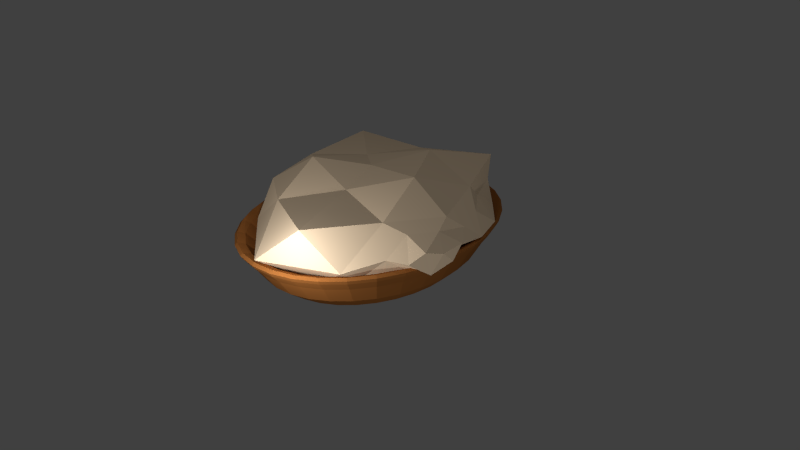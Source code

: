 # Source: AnimalFat.blend  (saved by Blender 2.76.0; exported with 4.5.12 LTS)
import bpy
from mathutils import Matrix  # noqa: F401  (used for matrix-valued properties, if any)

bpy.ops.wm.read_factory_settings(use_empty=True)
scene = bpy.context.scene
scene.name = 'Scene'

# ---- collections
col_collection_1 = bpy.data.collections.new('Collection 1'); scene.collection.children.link(col_collection_1)

# ---- materials (node trees are filled in below, after node groups)
mat_bowl2 = bpy.data.materials.new('Bowl2')
mat_bowl2.alpha_threshold = 0.0
mat_bowl2.use_transparent_shadow = False
mat_bowl2.diffuse_color = (0.3032, 0.111, 0.02744, 1.0)
mat_bowl2.roughness = 0.5
mat_bowl2.specular_intensity = 0.0
mat_fat_001 = bpy.data.materials.new('Fat.001')
mat_fat_001.alpha_threshold = 0.0
mat_fat_001.use_transparent_shadow = False
mat_fat_001.diffuse_color = (0.8, 0.6903, 0.5633, 1.0)
mat_fat_001.roughness = 0.5
mat_fat_001.specular_intensity = 0.0
mat_fat = bpy.data.materials.new('Fat')
mat_fat.alpha_threshold = 0.0
mat_fat.use_transparent_shadow = False
mat_fat.diffuse_color = (0.8, 0.6223, 0.4318, 1.0)
mat_fat.roughness = 0.5
mat_fat.specular_intensity = 0.0

# ---- material node trees

# ---- world
world_world = bpy.data.worlds.new('World'); scene.world = world_world
world_world.color = (0.05088, 0.05088, 0.05088)
world_world.use_sun_shadow = False
world_world.sun_shadow_jitter_overblur = 0.0
world_world.cycles.sampling_method = 'MANUAL'
world_world.cycles.sample_map_resolution = 256

# ---- cameras
cam_camera = bpy.data.cameras.new('Camera')
cam_camera.clip_end = 100.0
cam_camera.lens = 35.0
cam_camera.sensor_width = 32.0
cam_camera.sensor_height = 18.0
cam_camera.ortho_scale = 7.314
cam_camera.dof.focus_distance = 0.0
cam_camera.dof.aperture_fstop = 128.0

# ---- lights
light_lamp_003 = bpy.data.lights.new('Lamp.003', 'POINT')
light_lamp_003.transmission_factor = 0.0
light_lamp_003.cutoff_distance = 30.0
light_lamp_003.energy = 100.0
light_lamp_003.shadow_buffer_clip_start = 1.001
light_lamp_003.shadow_soft_size = 0.1
light_lamp_003.shadow_maximum_resolution = 0.006
light_lamp_003.use_absolute_resolution = True
light_lamp_003.cycles.use_multiple_importance_sampling = False
light_lamp_002 = bpy.data.lights.new('Lamp.002', 'POINT')
light_lamp_002.transmission_factor = 0.0
light_lamp_002.cutoff_distance = 30.0
light_lamp_002.energy = 100.0
light_lamp_002.shadow_buffer_clip_start = 1.001
light_lamp_002.shadow_soft_size = 0.1
light_lamp_002.shadow_maximum_resolution = 0.006
light_lamp_002.use_absolute_resolution = True
light_lamp_002.cycles.use_multiple_importance_sampling = False
light_lamp_001 = bpy.data.lights.new('Lamp.001', 'POINT')
light_lamp_001.transmission_factor = 0.0
light_lamp_001.cutoff_distance = 30.0
light_lamp_001.energy = 100.0
light_lamp_001.shadow_buffer_clip_start = 1.001
light_lamp_001.shadow_soft_size = 0.1
light_lamp_001.shadow_maximum_resolution = 0.006
light_lamp_001.use_absolute_resolution = True
light_lamp_001.cycles.use_multiple_importance_sampling = False
light_lamp = bpy.data.lights.new('Lamp', 'POINT')
light_lamp.transmission_factor = 0.0
light_lamp.cutoff_distance = 30.0
light_lamp.energy = 100.0
light_lamp.shadow_buffer_clip_start = 1.001
light_lamp.shadow_soft_size = 0.1
light_lamp.shadow_maximum_resolution = 0.006
light_lamp.use_absolute_resolution = True
light_lamp.cycles.use_multiple_importance_sampling = False

# ---- meshes
me_sphere = bpy.data.meshes.new('Sphere')
me_sphere.from_pydata([(-0.1548, 0.0, 0.3946), (-0.3037, 0.0, 0.3377), (-0.441, 0.0, 0.2532), (-0.5612, 0.0, 0.7561), (-0.6599, 0.0, 1.677), (-0.7333, 0.0, 2.452), (-0.7784, 0.0, 2.631), (-0.7937, 0.0, 2.491), (-0.7784, 0.0, 2.24), (-0.7333, 0.0, 1.687), (-0.6599, 0.0, 0.5655), (-0.5612, 0.0, -0.2445), (-0.441, 0.0, -0.749), (-0.3037, 0.0, -0.9239), (-0.1548, 0.0, -0.9808), (-0.1519, 0.03806, 0.3946), (-0.2979, 0.07466, 0.3377), (-0.4325, 0.1084, 0.2522), (-0.5504, 0.1379, 0.7561), (-0.6473, 0.1622, 1.677), (-0.7192, 0.1802, 2.452), (-0.7635, 0.1913, 2.631), (-0.7784, 0.1951, 2.491), (-0.7635, 0.1913, 2.24), (-0.7192, 0.1802, 1.687), (-0.6473, 0.1622, 0.5655), (-0.5504, 0.1379, -0.2445), (-0.4325, 0.1084, -0.7526), (-0.2979, 0.07466, -0.9239), (-0.1519, 0.03806, -0.9808), (-0.1431, 0.07466, 0.3946), (-0.2806, 0.1464, 0.3377), (-0.4074, 0.2126, 0.2497), (-0.5185, 0.2706, 0.7561), (-0.6097, 0.3182, 1.677), (-0.6775, 0.3536, 2.452), (-0.7192, 0.3753, 2.631), (-0.7333, 0.3827, 2.491), (-0.7192, 0.3753, 2.24), (-0.6775, 0.3536, 1.687), (-0.6097, 0.3182, 0.5655), (-0.5185, 0.2706, -0.2445), (-0.4074, 0.2126, -0.7625), (-0.2806, 0.1464, -0.9239), (-0.1431, 0.07466, -0.9808), (-0.1287, 0.1084, 0.3946), (-0.2525, 0.2126, 0.3377), (-0.3666, 0.3087, 0.247), (-0.4666, 0.3928, 0.7561), (-0.5487, 0.4619, 1.677), (-0.6097, 0.5133, 2.452), (-0.6473, 0.5449, 2.631), (-0.6599, 0.5556, 2.491), (-0.6473, 0.5449, 2.24), (-0.6097, 0.5133, 1.687), (-0.5487, 0.4619, 0.5655), (-0.4666, 0.3928, -0.2445), (-0.3666, 0.3087, -0.7759), (-0.2525, 0.2126, -0.9239), (-0.1287, 0.1084, -0.9808), (-0.1095, 0.1379, 0.3946), (-0.2148, 0.2706, 0.3377), (-0.3118, 0.3928, 0.2454), (-0.3968, 0.5, 0.7561), (-0.4666, 0.5879, 1.677), (-0.5185, 0.6533, 2.452), (-0.5504, 0.6935, 2.631), (-0.5612, 0.7071, 2.491), (-0.5504, 0.6935, 2.24), (-0.5185, 0.6533, 1.687), (-0.4666, 0.5879, 0.5655), (-0.3968, 0.5, -0.2445), (-0.3118, 0.3928, -0.7898), (-0.2148, 0.2706, -0.9239), (-0.1095, 0.1379, -0.9808), (-0.08603, 0.1622, 0.3946), (-0.1687, 0.3182, 0.3377), (-0.245, 0.4619, 0.2453), (-0.3118, 0.5879, 0.7561), (-0.3666, 0.6913, 1.677), (-0.4074, 0.7682, 2.452), (-0.4325, 0.8155, 2.631), (-0.441, 0.8315, 2.491), (-0.4325, 0.8155, 2.24), (-0.4074, 0.7682, 1.687), (-0.3666, 0.6913, 0.5655), (-0.3118, 0.5879, -0.2445), (-0.245, 0.4619, -0.8014), (-0.1687, 0.3182, -0.9239), (-0.08603, 0.1622, -0.9808), (-0.05926, 0.1802, 0.3946), (-0.1162, 0.3536, 0.3377), (-0.1687, 0.5133, 0.2453), (-0.2148, 0.6533, 0.7561), (-0.2525, 0.7682, 1.677), (-0.2806, 0.8536, 2.452), (-0.2979, 0.9061, 2.631), (-0.3037, 0.9239, 2.491), (-0.2979, 0.9061, 2.24), (-0.2806, 0.8536, 1.687), (-0.2525, 0.7682, 0.5655), (-0.2148, 0.6533, -0.2445), (-0.1687, 0.5133, -0.8098), (-0.1162, 0.3536, -0.9239), (-0.05926, 0.1802, -0.9808), (-0.03021, 0.1913, 0.3946), (-0.05926, 0.3753, 0.3377), (-0.08603, 0.5449, 0.2453), (-0.1095, 0.6935, 0.7561), (-0.1287, 0.8155, 1.677), (-0.1431, 0.9061, 2.452), (-0.1519, 0.9619, 2.631), (-0.1548, 0.9808, 2.491), (-0.1519, 0.9619, 2.24), (-0.1431, 0.9061, 1.687), (-0.1287, 0.8155, 0.5655), (-0.1095, 0.6935, -0.2445), (-0.08603, 0.5449, -0.8145), (-0.05926, 0.3753, -0.9239), (-0.03021, 0.1913, -0.9808), (3.038e-07, 0.1951, 0.3946), (2.979e-07, 0.3827, 0.3377), (2.92e-07, 0.5556, 0.2453), (2.979e-07, 0.7071, 0.7561), (3.097e-07, 0.8315, 1.677), (2.624e-07, 0.9239, 2.452), (3.57e-07, 0.9808, 2.631), (3.452e-07, 1.0, 2.491), (3.57e-07, 0.9808, 2.24), (2.269e-07, 0.9239, 1.687), (3.097e-07, 0.8315, 0.5655), (2.979e-07, 0.7071, -0.2445), (3.157e-07, 0.5556, -0.8161), (2.861e-07, 0.3827, -0.9239), (2.89e-07, 0.1951, -0.9808), (0.03021, 0.1913, 0.3946), (0.05926, 0.3753, 0.3377), (0.08603, 0.5449, 0.2453), (0.1095, 0.6935, 0.7561), (0.1287, 0.8155, 1.677), (0.1431, 0.9061, 2.452), (0.1519, 0.9619, 2.631), (0.1548, 0.9808, 2.491), (0.1519, 0.9619, 2.24), (0.1431, 0.9061, 1.687), (0.1287, 0.8155, 0.5655), (0.1095, 0.6935, -0.2445), (0.08603, 0.5449, -0.8145), (0.05926, 0.3753, -0.9239), (0.03021, 0.1913, -0.9808), (0.05926, 0.1802, 0.3946), (0.1162, 0.3536, 0.3377), (0.1687, 0.5133, 0.2453), (0.2148, 0.6533, 0.7561), (0.2525, 0.7682, 1.677), (0.2806, 0.8536, 2.452), (0.2979, 0.9061, 2.631), (0.3037, 0.9239, 2.491), (0.2979, 0.9061, 2.24), (0.2806, 0.8536, 1.687), (0.2525, 0.7682, 0.5655), (0.2148, 0.6533, -0.2445), (0.1687, 0.5133, -0.8098), (0.1162, 0.3536, -0.9239), (0.05926, 0.1802, -0.9808), (0.08603, 0.1622, 0.3946), (0.1687, 0.3182, 0.3377), (0.245, 0.4619, 0.2453), (0.3118, 0.5879, 0.7561), (0.3666, 0.6913, 1.677), (0.4074, 0.7682, 2.452), (0.4325, 0.8155, 2.631), (0.441, 0.8315, 2.491), (0.4325, 0.8155, 2.24), (0.4074, 0.7682, 1.687), (0.3666, 0.6913, 0.5655), (0.3118, 0.5879, -0.2445), (0.245, 0.4619, -0.8014), (0.1687, 0.3182, -0.9239), (0.08603, 0.1622, -0.9808), (0.1095, 0.1379, 0.3946), (0.2148, 0.2706, 0.3377), (0.3118, 0.3928, 0.2454), (0.3968, 0.5, 0.7561), (0.4666, 0.5879, 1.677), (0.5185, 0.6533, 2.452), (0.5504, 0.6935, 2.631), (0.5612, 0.7071, 2.491), (0.5504, 0.6935, 2.24), (0.5185, 0.6533, 1.687), (0.4666, 0.5879, 0.5655), (0.3968, 0.5, -0.2445), (0.3118, 0.3928, -0.7898), (0.2148, 0.2706, -0.9239), (0.1095, 0.1379, -0.9808), (0.1287, 0.1084, 0.3946), (0.2525, 0.2126, 0.3377), (0.3666, 0.3087, 0.247), (0.4666, 0.3928, 0.7561), (0.5487, 0.4619, 1.677), (0.6097, 0.5133, 2.452), (0.6473, 0.5449, 2.631), (0.6599, 0.5556, 2.491), (0.6473, 0.5449, 2.24), (0.6097, 0.5133, 1.687), (0.5487, 0.4619, 0.5655), (0.4666, 0.3928, -0.2445), (0.3666, 0.3087, -0.7759), (0.2525, 0.2126, -0.9239), (0.1287, 0.1084, -0.9808), (0.1431, 0.07466, 0.3946), (0.2806, 0.1464, 0.3377), (0.4074, 0.2126, 0.2497), (0.5185, 0.2706, 0.7561), (0.6097, 0.3182, 1.677), (0.6775, 0.3536, 2.452), (0.7192, 0.3753, 2.631), (0.7333, 0.3827, 2.491), (0.7192, 0.3753, 2.24), (0.6775, 0.3536, 1.687), (0.6097, 0.3182, 0.5655), (0.5185, 0.2706, -0.2445), (0.4074, 0.2126, -0.7625), (0.2806, 0.1464, -0.9239), (0.1431, 0.07466, -0.9808), (0.1519, 0.03806, 0.3946), (0.2979, 0.07466, 0.3377), (0.4325, 0.1084, 0.2522), (0.5504, 0.1379, 0.7561), (0.6473, 0.1622, 1.677), (0.7192, 0.1802, 2.452), (0.7635, 0.1913, 2.631), (0.7784, 0.1951, 2.491), (0.7635, 0.1913, 2.24), (0.7192, 0.1802, 1.687), (0.6473, 0.1622, 0.5655), (0.5504, 0.1379, -0.2445), (0.4325, 0.1084, -0.7526), (0.2979, 0.07466, -0.9239), (0.1519, 0.03806, -0.9808), (0.1548, -7.212e-09, 0.3946), (0.3037, 4.122e-08, 0.3377), (0.441, 2.632e-08, 0.2532), (0.5612, -2.584e-08, 0.7561), (0.6599, -8.544e-08, 1.677), (0.7333, 6.357e-08, 2.452), (0.7784, -8.544e-08, 2.631), (0.7937, -1.003e-07, 2.491), (0.7784, -8.544e-08, 2.24), (0.7333, 6.357e-08, 1.687), (0.6599, -8.544e-08, 0.5655), (0.5612, -2.584e-08, -0.2445), (0.441, -1.094e-08, -0.749), (0.3037, 3.964e-09, -0.9239), (0.1548, 3.964e-09, -0.9808), (0.1519, -0.03806, 0.3946), (0.2979, -0.07466, 0.3377), (0.4325, -0.1084, 0.2522), (0.5504, -0.1379, 0.7561), (0.6473, -0.1622, 1.677), (0.7192, -0.1802, 2.452), (0.7635, -0.1913, 2.631), (0.7784, -0.1951, 2.491), (0.7635, -0.1913, 2.24), (0.7192, -0.1802, 1.687), (0.6473, -0.1622, 0.5655), (0.5504, -0.1379, -0.2445), (0.4325, -0.1084, -0.7526), (0.2979, -0.07466, -0.9239), (0.1519, -0.03806, -0.9808), (0.1431, -0.07466, 0.3946), (0.2806, -0.1464, 0.3377), (0.4074, -0.2126, 0.2497), (0.5185, -0.2706, 0.7561), (0.6097, -0.3182, 1.677), (0.6775, -0.3536, 2.452), (0.7192, -0.3753, 2.631), (0.7333, -0.3827, 2.491), (0.7192, -0.3753, 2.24), (0.6775, -0.3536, 1.687), (0.6097, -0.3182, 0.5655), (0.5185, -0.2706, -0.2445), (0.4074, -0.2126, -0.7625), (0.2806, -0.1464, -0.9239), (0.1431, -0.07466, -0.9808), (0.1287, -0.1084, 0.3946), (0.2525, -0.2126, 0.3377), (0.3666, -0.3087, 0.247), (0.4666, -0.3928, 0.7561), (0.5487, -0.4619, 1.677), (0.6097, -0.5133, 2.452), (0.6473, -0.5449, 2.631), (0.6599, -0.5556, 2.491), (0.6473, -0.5449, 2.24), (0.6097, -0.5133, 1.687), (0.5487, -0.4619, 0.5655), (0.4666, -0.3928, -0.2445), (0.3666, -0.3087, -0.7759), (0.2525, -0.2126, -0.9239), (0.1287, -0.1084, -0.9808), (0.1095, -0.1379, 0.3946), (0.2148, -0.2706, 0.3377), (0.3118, -0.3928, 0.2454), (0.3968, -0.5, 0.7561), (0.4666, -0.5879, 1.677), (0.5185, -0.6533, 2.452), (0.5504, -0.6935, 2.631), (0.5612, -0.7071, 2.491), (0.5504, -0.6935, 2.24), (0.5185, -0.6533, 1.687), (0.4666, -0.5879, 0.5655), (0.3968, -0.5, -0.2445), (0.3118, -0.3928, -0.7898), (0.2148, -0.2706, -0.9239), (0.1095, -0.1379, -0.9808), (0.08603, -0.1622, 0.3946), (0.1687, -0.3182, 0.3377), (0.245, -0.4619, 0.2453), (0.3118, -0.5879, 0.7561), (0.3666, -0.6913, 1.677), (0.4074, -0.7682, 2.452), (0.4325, -0.8155, 2.631), (0.441, -0.8315, 2.491), (0.4325, -0.8155, 2.24), (0.4074, -0.7682, 1.687), (0.3666, -0.6913, 0.5655), (0.3118, -0.5879, -0.2445), (0.245, -0.4619, -0.8014), (0.1687, -0.3182, -0.9239), (0.08603, -0.1622, -0.9808), (3.032e-07, 0.0, -1.0), (0.05926, -0.1802, 0.3946), (0.1162, -0.3536, 0.3377), (0.1687, -0.5133, 0.2453), (0.2148, -0.6533, 0.7561), (0.2525, -0.7682, 1.677), (0.2806, -0.8536, 2.452), (0.2979, -0.9061, 2.631), (0.3037, -0.9239, 2.491), (0.2979, -0.9061, 2.24), (0.2806, -0.8536, 1.687), (0.2525, -0.7682, 0.5655), (0.2148, -0.6533, -0.2445), (0.1687, -0.5133, -0.8098), (0.1162, -0.3536, -0.9239), (0.05926, -0.1802, -0.9808), (0.03021, -0.1913, 0.3946), (0.05926, -0.3753, 0.3377), (0.08603, -0.5449, 0.2453), (0.1095, -0.6935, 0.7561), (0.1287, -0.8155, 1.677), (0.1431, -0.9061, 2.452), (0.1519, -0.9619, 2.631), (0.1548, -0.9808, 2.491), (0.1519, -0.9619, 2.24), (0.1431, -0.9061, 1.687), (0.1287, -0.8155, 0.5655), (0.1095, -0.6935, -0.2445), (0.08603, -0.5449, -0.8145), (0.05926, -0.3753, -0.9239), (0.03021, -0.1913, -0.9808), (2.92e-07, -0.1951, 0.3946), (2.683e-07, -0.3827, 0.3377), (2.683e-07, -0.5556, 0.2453), (1.915e-07, -0.7071, 0.7561), (1.56e-07, -0.8315, 1.677), (2.979e-07, -0.9239, 2.452), (1.205e-07, -0.9808, 2.631), (1.56e-07, -1.0, 2.491), (1.205e-07, -0.9808, 2.24), (2.979e-07, -0.9239, 1.687), (1.56e-07, -0.8315, 0.5655), (1.915e-07, -0.7071, -0.2445), (2.506e-07, -0.5556, -0.8161), (2.447e-07, -0.3827, -0.9239), (2.95e-07, -0.1951, -0.9808), (-0.03021, -0.1913, 0.3946), (-0.05926, -0.3753, 0.3377), (-0.08603, -0.5449, 0.2453), (-0.1095, -0.6935, 0.7561), (-0.1287, -0.8155, 1.677), (-0.1431, -0.9061, 2.452), (-0.1519, -0.9619, 2.631), (-0.1548, -0.9808, 2.491), (-0.1519, -0.9619, 2.24), (-0.1431, -0.9061, 1.687), (-0.1287, -0.8155, 0.5655), (-0.1095, -0.6935, -0.2445), (-0.08603, -0.5449, -0.8145), (-0.05926, -0.3753, -0.9239), (-0.03021, -0.1913, -0.9808), (-0.05926, -0.1802, 0.3946), (-0.1162, -0.3536, 0.3377), (-0.1687, -0.5133, 0.2453), (-0.2148, -0.6533, 0.7561), (-0.2525, -0.7682, 1.677), (-0.2806, -0.8536, 2.452), (-0.2979, -0.9061, 2.631), (-0.3037, -0.9239, 2.491), (-0.2979, -0.9061, 2.24), (-0.2806, -0.8536, 1.687), (-0.2525, -0.7682, 0.5655), (-0.2148, -0.6533, -0.2445), (-0.1687, -0.5133, -0.8098), (-0.1162, -0.3536, -0.9239), (-0.05926, -0.1802, -0.9808), (-0.08603, -0.1622, 0.3946), (-0.1687, -0.3182, 0.3377), (-0.245, -0.4619, 0.2453), (-0.3118, -0.5879, 0.7561), (-0.3666, -0.6913, 1.677), (-0.4074, -0.7682, 2.452), (-0.4325, -0.8155, 2.631), (-0.441, -0.8315, 2.491), (-0.4325, -0.8155, 2.24), (-0.4074, -0.7682, 1.687), (-0.3666, -0.6913, 0.5655), (-0.3118, -0.5879, -0.2445), (-0.245, -0.4619, -0.8014), (-0.1687, -0.3182, -0.9239), (-0.08603, -0.1622, -0.9808), (-0.1095, -0.1379, 0.3946), (-0.2148, -0.2706, 0.3377), (-0.3118, -0.3928, 0.2454), (-0.3968, -0.5, 0.7561), (-0.4666, -0.5879, 1.677), (-0.5185, -0.6533, 2.452), (-0.5504, -0.6935, 2.631), (-0.5612, -0.7071, 2.491), (-0.5504, -0.6935, 2.24), (-0.5185, -0.6533, 1.687), (-0.4666, -0.5879, 0.5655), (-0.3968, -0.5, -0.2445), (-0.3118, -0.3928, -0.7898), (-0.2148, -0.2706, -0.9239), (-0.1095, -0.1379, -0.9808), (-0.1287, -0.1084, 0.3946), (-0.2525, -0.2126, 0.3377), (-0.3666, -0.3087, 0.247), (-0.4666, -0.3928, 0.7561), (-0.5487, -0.4619, 1.677), (-0.6097, -0.5133, 2.452), (-0.6473, -0.5449, 2.631), (-0.6599, -0.5556, 2.491), (-0.6473, -0.5449, 2.24), (-0.6097, -0.5133, 1.687), (-0.5487, -0.4619, 0.5655), (-0.4666, -0.3928, -0.2445), (-0.3666, -0.3087, -0.7759), (-0.2525, -0.2126, -0.9239), (-0.1287, -0.1084, -0.9808), (6.426e-08, -1.247e-07, 0.4138), (-0.1431, -0.07466, 0.3946), (-0.2806, -0.1464, 0.3377), (-0.4074, -0.2126, 0.2497), (-0.5185, -0.2706, 0.7561), (-0.6097, -0.3182, 1.677), (-0.6775, -0.3536, 2.452), (-0.7192, -0.3753, 2.631), (-0.7333, -0.3827, 2.491), (-0.7192, -0.3753, 2.24), (-0.6775, -0.3536, 1.687), (-0.6097, -0.3182, 0.5655), (-0.5185, -0.2706, -0.2445), (-0.4074, -0.2126, -0.7625), (-0.2806, -0.1464, -0.9239), (-0.1431, -0.07466, -0.9808), (-0.1519, -0.03806, 0.3946), (-0.2979, -0.07466, 0.3377), (-0.4325, -0.1084, 0.2522), (-0.5504, -0.1379, 0.7561), (-0.6473, -0.1622, 1.677), (-0.7192, -0.1802, 2.452), (-0.7635, -0.1913, 2.631), (-0.7784, -0.1951, 2.491), (-0.7635, -0.1913, 2.24), (-0.7192, -0.1802, 1.687), (-0.6473, -0.1622, 0.5655), (-0.5504, -0.1379, -0.2445), (-0.4325, -0.1084, -0.7526), (-0.2979, -0.07466, -0.9239), (-0.1519, -0.03806, -0.9808)], [], [(10, 9, 24, 25), (3, 2, 17, 18), (11, 10, 25, 26), (4, 3, 18, 19), (12, 11, 26, 27), (5, 4, 19, 20), (13, 12, 27, 28), (6, 5, 20, 21), (14, 13, 28, 29), (7, 6, 21, 22), (8, 7, 22, 23), (1, 0, 15, 16), (9, 8, 23, 24), (2, 1, 16, 17), (16, 15, 30, 31), (24, 23, 38, 39), (17, 16, 31, 32), (25, 24, 39, 40), (18, 17, 32, 33), (26, 25, 40, 41), (19, 18, 33, 34), (27, 26, 41, 42), (20, 19, 34, 35), (28, 27, 42, 43), (21, 20, 35, 36), (29, 28, 43, 44), (22, 21, 36, 37), (23, 22, 37, 38), (35, 34, 49, 50), (43, 42, 57, 58), (36, 35, 50, 51), (44, 43, 58, 59), (37, 36, 51, 52), (38, 37, 52, 53), (31, 30, 45, 46), (39, 38, 53, 54), (32, 31, 46, 47), (40, 39, 54, 55), (33, 32, 47, 48), (41, 40, 55, 56), (34, 33, 48, 49), (42, 41, 56, 57), (54, 53, 68, 69), (47, 46, 61, 62), (55, 54, 69, 70), (48, 47, 62, 63), (56, 55, 70, 71), (49, 48, 63, 64), (57, 56, 71, 72), (50, 49, 64, 65), (58, 57, 72, 73), (51, 50, 65, 66), (59, 58, 73, 74), (52, 51, 66, 67), (53, 52, 67, 68), (46, 45, 60, 61), (73, 72, 87, 88), (66, 65, 80, 81), (74, 73, 88, 89), (67, 66, 81, 82), (68, 67, 82, 83), (61, 60, 75, 76), (69, 68, 83, 84), (62, 61, 76, 77), (70, 69, 84, 85), (63, 62, 77, 78), (71, 70, 85, 86), (64, 63, 78, 79), (72, 71, 86, 87), (65, 64, 79, 80), (85, 84, 99, 100), (78, 77, 92, 93), (86, 85, 100, 101), (79, 78, 93, 94), (87, 86, 101, 102), (80, 79, 94, 95), (88, 87, 102, 103), (81, 80, 95, 96), (89, 88, 103, 104), (82, 81, 96, 97), (83, 82, 97, 98), (76, 75, 90, 91), (84, 83, 98, 99), (77, 76, 91, 92), (104, 103, 118, 119), (97, 96, 111, 112), (98, 97, 112, 113), (91, 90, 105, 106), (99, 98, 113, 114), (92, 91, 106, 107), (100, 99, 114, 115), (93, 92, 107, 108), (101, 100, 115, 116), (94, 93, 108, 109), (102, 101, 116, 117), (95, 94, 109, 110), (103, 102, 117, 118), (96, 95, 110, 111), (108, 107, 122, 123), (116, 115, 130, 131), (109, 108, 123, 124), (117, 116, 131, 132), (110, 109, 124, 125), (118, 117, 132, 133), (111, 110, 125, 126), (119, 118, 133, 134), (112, 111, 126, 127), (113, 112, 127, 128), (106, 105, 120, 121), (114, 113, 128, 129), (107, 106, 121, 122), (115, 114, 129, 130), (127, 126, 141, 142), (128, 127, 142, 143), (121, 120, 135, 136), (129, 128, 143, 144), (122, 121, 136, 137), (130, 129, 144, 145), (123, 122, 137, 138), (131, 130, 145, 146), (124, 123, 138, 139), (132, 131, 146, 147), (125, 124, 139, 140), (133, 132, 147, 148), (126, 125, 140, 141), (134, 133, 148, 149), (146, 145, 160, 161), (139, 138, 153, 154), (147, 146, 161, 162), (140, 139, 154, 155), (148, 147, 162, 163), (141, 140, 155, 156), (149, 148, 163, 164), (142, 141, 156, 157), (143, 142, 157, 158), (136, 135, 150, 151), (144, 143, 158, 159), (137, 136, 151, 152), (145, 144, 159, 160), (138, 137, 152, 153), (158, 157, 172, 173), (151, 150, 165, 166), (159, 158, 173, 174), (152, 151, 166, 167), (160, 159, 174, 175), (153, 152, 167, 168), (161, 160, 175, 176), (154, 153, 168, 169), (162, 161, 176, 177), (155, 154, 169, 170), (163, 162, 177, 178), (156, 155, 170, 171), (164, 163, 178, 179), (157, 156, 171, 172), (169, 168, 183, 184), (177, 176, 191, 192), (170, 169, 184, 185), (178, 177, 192, 193), (171, 170, 185, 186), (179, 178, 193, 194), (172, 171, 186, 187), (173, 172, 187, 188), (166, 165, 180, 181), (174, 173, 188, 189), (167, 166, 181, 182), (175, 174, 189, 190), (168, 167, 182, 183), (176, 175, 190, 191), (188, 187, 202, 203), (181, 180, 195, 196), (189, 188, 203, 204), (182, 181, 196, 197), (190, 189, 204, 205), (183, 182, 197, 198), (191, 190, 205, 206), (184, 183, 198, 199), (192, 191, 206, 207), (185, 184, 199, 200), (193, 192, 207, 208), (186, 185, 200, 201), (194, 193, 208, 209), (187, 186, 201, 202), (207, 206, 221, 222), (200, 199, 214, 215), (208, 207, 222, 223), (201, 200, 215, 216), (209, 208, 223, 224), (202, 201, 216, 217), (203, 202, 217, 218), (196, 195, 210, 211), (204, 203, 218, 219), (197, 196, 211, 212), (205, 204, 219, 220), (198, 197, 212, 213), (206, 205, 220, 221), (199, 198, 213, 214), (219, 218, 233, 234), (212, 211, 226, 227), (220, 219, 234, 235), (213, 212, 227, 228), (221, 220, 235, 236), (214, 213, 228, 229), (222, 221, 236, 237), (215, 214, 229, 230), (223, 222, 237, 238), (216, 215, 230, 231), (224, 223, 238, 239), (217, 216, 231, 232), (218, 217, 232, 233), (211, 210, 225, 226), (238, 237, 252, 253), (231, 230, 245, 246), (239, 238, 253, 254), (232, 231, 246, 247), (233, 232, 247, 248), (226, 225, 240, 241), (234, 233, 248, 249), (227, 226, 241, 242), (235, 234, 249, 250), (228, 227, 242, 243), (236, 235, 250, 251), (229, 228, 243, 244), (237, 236, 251, 252), (230, 229, 244, 245), (242, 241, 256, 257), (250, 249, 264, 265), (243, 242, 257, 258), (251, 250, 265, 266), (244, 243, 258, 259), (252, 251, 266, 267), (245, 244, 259, 260), (253, 252, 267, 268), (246, 245, 260, 261), (254, 253, 268, 269), (247, 246, 261, 262), (248, 247, 262, 263), (241, 240, 255, 256), (249, 248, 263, 264), (261, 260, 275, 276), (269, 268, 283, 284), (262, 261, 276, 277), (263, 262, 277, 278), (256, 255, 270, 271), (264, 263, 278, 279), (257, 256, 271, 272), (265, 264, 279, 280), (258, 257, 272, 273), (266, 265, 280, 281), (259, 258, 273, 274), (267, 266, 281, 282), (260, 259, 274, 275), (268, 267, 282, 283), (280, 279, 294, 295), (273, 272, 287, 288), (281, 280, 295, 296), (274, 273, 288, 289), (282, 281, 296, 297), (275, 274, 289, 290), (283, 282, 297, 298), (276, 275, 290, 291), (284, 283, 298, 299), (277, 276, 291, 292), (278, 277, 292, 293), (271, 270, 285, 286), (279, 278, 293, 294), (272, 271, 286, 287), (299, 298, 313, 314), (292, 291, 306, 307), (293, 292, 307, 308), (286, 285, 300, 301), (294, 293, 308, 309), (287, 286, 301, 302), (295, 294, 309, 310), (288, 287, 302, 303), (296, 295, 310, 311), (289, 288, 303, 304), (297, 296, 311, 312), (290, 289, 304, 305), (298, 297, 312, 313), (291, 290, 305, 306), (303, 302, 317, 318), (311, 310, 325, 326), (304, 303, 318, 319), (312, 311, 326, 327), (305, 304, 319, 320), (313, 312, 327, 328), (306, 305, 320, 321), (314, 313, 328, 329), (307, 306, 321, 322), (308, 307, 322, 323), (301, 300, 315, 316), (309, 308, 323, 324), (302, 301, 316, 317), (310, 309, 324, 325), (322, 321, 337, 338), (323, 322, 338, 339), (316, 315, 331, 332), (324, 323, 339, 340), (317, 316, 332, 333), (325, 324, 340, 341), (318, 317, 333, 334), (326, 325, 341, 342), (319, 318, 334, 335), (327, 326, 342, 343), (320, 319, 335, 336), (328, 327, 343, 344), (321, 320, 336, 337), (329, 328, 344, 345), (342, 341, 356, 357), (335, 334, 349, 350), (343, 342, 357, 358), (336, 335, 350, 351), (344, 343, 358, 359), (337, 336, 351, 352), (345, 344, 359, 360), (338, 337, 352, 353), (339, 338, 353, 354), (332, 331, 346, 347), (340, 339, 354, 355), (333, 332, 347, 348), (341, 340, 355, 356), (334, 333, 348, 349), (354, 353, 368, 369), (347, 346, 361, 362), (355, 354, 369, 370), (348, 347, 362, 363), (356, 355, 370, 371), (349, 348, 363, 364), (357, 356, 371, 372), (350, 349, 364, 365), (358, 357, 372, 373), (351, 350, 365, 366), (359, 358, 373, 374), (352, 351, 366, 367), (360, 359, 374, 375), (353, 352, 367, 368), (373, 372, 387, 388), (366, 365, 380, 381), (374, 373, 388, 389), (367, 366, 381, 382), (375, 374, 389, 390), (368, 367, 382, 383), (369, 368, 383, 384), (362, 361, 376, 377), (370, 369, 384, 385), (363, 362, 377, 378), (371, 370, 385, 386), (364, 363, 378, 379), (372, 371, 386, 387), (365, 364, 379, 380), (377, 376, 391, 392), (385, 384, 399, 400), (378, 377, 392, 393), (386, 385, 400, 401), (379, 378, 393, 394), (387, 386, 401, 402), (380, 379, 394, 395), (388, 387, 402, 403), (381, 380, 395, 396), (389, 388, 403, 404), (382, 381, 396, 397), (390, 389, 404, 405), (383, 382, 397, 398), (384, 383, 398, 399), (396, 395, 410, 411), (404, 403, 418, 419), (397, 396, 411, 412), (405, 404, 419, 420), (398, 397, 412, 413), (399, 398, 413, 414), (392, 391, 406, 407), (400, 399, 414, 415), (393, 392, 407, 408), (401, 400, 415, 416), (394, 393, 408, 409), (402, 401, 416, 417), (395, 394, 409, 410), (403, 402, 417, 418), (415, 414, 429, 430), (408, 407, 422, 423), (416, 415, 430, 431), (409, 408, 423, 424), (417, 416, 431, 432), (410, 409, 424, 425), (418, 417, 432, 433), (411, 410, 425, 426), (419, 418, 433, 434), (412, 411, 426, 427), (420, 419, 434, 435), (413, 412, 427, 428), (414, 413, 428, 429), (407, 406, 421, 422), (434, 433, 448, 449), (427, 426, 441, 442), (435, 434, 449, 450), (428, 427, 442, 443), (429, 428, 443, 444), (422, 421, 436, 437), (430, 429, 444, 445), (423, 422, 437, 438), (431, 430, 445, 446), (424, 423, 438, 439), (432, 431, 446, 447), (425, 424, 439, 440), (433, 432, 447, 448), (426, 425, 440, 441), (438, 437, 453, 454), (446, 445, 461, 462), (439, 438, 454, 455), (447, 446, 462, 463), (440, 439, 455, 456), (448, 447, 463, 464), (441, 440, 456, 457), (449, 448, 464, 465), (442, 441, 457, 458), (450, 449, 465, 466), (443, 442, 458, 459), (444, 443, 459, 460), (437, 436, 452, 453), (445, 444, 460, 461), (458, 457, 472, 473), (466, 465, 480, 481), (459, 458, 473, 474), (460, 459, 474, 475), (453, 452, 467, 468), (461, 460, 475, 476), (454, 453, 468, 469), (462, 461, 476, 477), (455, 454, 469, 470), (463, 462, 477, 478), (456, 455, 470, 471), (464, 463, 478, 479), (457, 456, 471, 472), (465, 464, 479, 480), (0, 451, 15), (330, 14, 29), (15, 451, 30), (330, 29, 44), (30, 451, 45), (330, 44, 59), (45, 451, 60), (330, 59, 74), (60, 451, 75), (330, 74, 89), (75, 451, 90), (330, 89, 104), (90, 451, 105), (330, 104, 119), (105, 451, 120), (330, 119, 134), (120, 451, 135), (330, 134, 149), (135, 451, 150), (330, 149, 164), (150, 451, 165), (330, 164, 179), (165, 451, 180), (330, 179, 194), (180, 451, 195), (330, 194, 209), (195, 451, 210), (330, 209, 224), (210, 451, 225), (330, 224, 239), (225, 451, 240), (330, 239, 254), (240, 451, 255), (330, 254, 269), (255, 451, 270), (330, 269, 284), (270, 451, 285), (330, 284, 299), (285, 451, 300), (330, 299, 314), (300, 451, 315), (330, 314, 329), (315, 451, 331), (330, 329, 345), (331, 451, 346), (330, 345, 360), (330, 360, 375), (346, 451, 361), (361, 451, 376), (330, 375, 390), (376, 451, 391), (330, 390, 405), (391, 451, 406), (330, 405, 420), (406, 451, 421), (330, 420, 435), (421, 451, 436), (330, 435, 450), (436, 451, 452), (330, 450, 466), (452, 451, 467), (330, 466, 481), (477, 476, 9, 10), (470, 469, 2, 3), (478, 477, 10, 11), (471, 470, 3, 4), (479, 478, 11, 12), (472, 471, 4, 5), (480, 479, 12, 13), (473, 472, 5, 6), (481, 480, 13, 14), (474, 473, 6, 7), (467, 451, 0), (330, 481, 14), (475, 474, 7, 8), (468, 467, 0, 1), (476, 475, 8, 9), (469, 468, 1, 2)])
me_sphere.materials.append(mat_bowl2)
me_sphere.materials.append(mat_fat_001)
me_sphere.use_remesh_preserve_volume = False
me_sphere.use_remesh_preserve_attributes = False
me_sphere.use_mirror_vertex_groups = False
me_sphere.update()
me_icosphere = bpy.data.meshes.new('Icosphere')
me_icosphere.from_pydata([(0.0, 0.0, -0.03844), (1.021, -0.8067, 0.3329), (-0.3938, -1.257, 0.1924), (-1.212, 0.002252, 0.3566), (-0.4204, 1.245, 0.2413), (0.82, 0.5958, 0.3144), (0.5191, -1.522, 1.069), (-1.061, -0.7268, 0.9629), (-1.329, 1.022, 1.069), (0.5191, 1.623, 1.069), (1.257, 0.02628, 0.9629), (0.0, 0.0, 1.238), (-0.2589, -0.7711, -0.03845), (0.6478, -0.4328, -0.0997), (0.3521, -1.133, 0.178), (0.964, 0.0, 0.2643), (0.482, 0.3502, 0.05688), (-0.7429, 0.01911, -0.0997), (-1.01, -0.6899, 0.178), (-0.2606, 0.8095, 0.0004018), (-0.7799, 0.5666, 0.2643), (0.2979, 0.9168, 0.2643), (1.646, -0.4163, 0.6995), (1.417, 0.471, 0.6009), (0.008293, -1.798, 0.6034), (0.9712, -1.335, 0.6252), (-1.365, -0.4328, 0.6009), (-0.8664, -1.133, 0.6021), (-0.8264, 1.194, 0.4683), (-1.387, 0.4689, 0.6021), (0.8905, 1.261, 0.5885), (0.008293, 1.899, 0.6034), (0.9614, -0.6899, 1.026), (-0.3585, -1.164, 1.034), (-1.218, 0.01911, 1.034), (-0.3585, 1.202, 1.034), (0.9614, 0.7425, 1.026), (0.1841, -0.5666, 1.143), (0.7286, 0.02628, 1.288), (-0.596, -0.4328, 1.301), (-0.482, 0.3502, 1.143), (0.2635, 0.7502, 1.301), (-0.1295, -0.3855, -0.03845), (0.8342, -0.6197, 0.1166), (-0.02087, -1.195, 0.1852), (0.9923, -0.4033, 0.2986), (0.651, 0.473, 0.1856), (-0.3714, 0.009554, -0.06907), (-1.111, -0.3438, 0.2673), (-0.1303, 0.4047, -0.01902), (-0.6001, 0.9057, 0.2528), (0.559, 0.7563, 0.2893), (1.271, -0.6253, 0.5217), (1.337, 0.2486, 0.7819), (-0.1928, -1.528, 0.3979), (0.7451, -1.428, 0.8471), (-1.289, -0.2153, 0.4787), (-0.9637, -0.9297, 0.7825), (-0.6666, 1.256, 0.3795), (-1.358, 0.7455, 0.8356), (0.8802, 0.9605, 0.2668), (0.2637, 1.761, 0.8362), (0.7403, -1.106, 1.048), (-0.7097, -0.9453, 0.9984), (-1.274, 0.5206, 1.051), (0.08033, 1.412, 1.051), (1.109, 0.3844, 0.9946), (0.3516, -1.044, 1.106), (0.3643, 0.01314, 1.263), (-0.8285, -0.5798, 1.132), (-0.9056, 0.6862, 1.106), (0.3913, 1.186, 1.185), (-0.3264, -1.014, 0.07695), (0.3239, -0.2164, -0.06907), (0.6864, -0.9696, 0.2554), (0.892, 0.2979, 0.2893), (0.241, 0.1751, 0.009216), (-0.9777, 0.01068, 0.1284), (-0.702, -0.9736, 0.1852), (-0.3405, 1.027, 0.1209), (-0.9962, 0.2844, 0.3104), (-0.06122, 1.081, 0.2528), (1.349, -0.1899, 0.8807), (1.118, 0.5334, 0.4576), (0.2637, -1.66, 0.8362), (0.9959, -1.071, 0.4791), (-1.213, -0.5798, 0.7819), (-0.6301, -1.195, 0.3972), (-1.081, 1.112, 0.8349), (-1.3, 0.2356, 0.4793), (0.6683, 1.404, 0.8356), (-0.206, 1.572, 0.4224), (1.109, -0.3318, 0.9946), (0.08033, -1.343, 1.051), (-1.139, -0.3538, 0.9984), (-0.8438, 1.112, 1.051), (0.7403, 1.183, 1.048), (0.09205, -0.2833, 1.19), (0.9927, 0.02628, 1.126), (-0.298, -0.2164, 1.27), (-0.241, 0.1751, 1.19), (0.1317, 0.3751, 1.27), (0.496, 0.3883, 1.295), (0.845, 0.3844, 1.157), (0.6124, 0.7464, 1.164), (-0.1093, 0.5502, 1.222), (-0.04752, 0.9762, 1.168), (-0.4203, 0.7762, 1.088), (-0.539, -0.04128, 1.222), (-0.85, 0.1847, 1.088), (-0.907, -0.2068, 1.168), (-0.206, -0.4997, 1.222), (-0.4773, -0.7983, 1.168), (-0.08719, -0.8653, 1.088), (0.4564, -0.2702, 1.216), (0.5727, -0.6283, 1.084), (0.845, -0.3318, 1.157), (1.189, 0.6067, 0.8136), (1.237, 0.9104, 0.5895), (0.8895, 0.9638, 0.8142), (-0.1751, 1.55, 0.8186), (-0.4054, 1.542, 0.4696), (-0.5961, 1.202, 0.8173), (-1.302, 0.244, 0.818), (-1.376, 0.01808, 0.6015), (-1.291, -0.2068, 0.8173), (-0.6125, -1.148, 0.818), (-0.4291, -1.465, 0.6028), (-0.1751, -1.481, 0.8186), (0.9663, -1.012, 0.8257), (1.206, -0.8704, 0.7118), (1.201, -0.548, 0.9123), (0.4345, 1.569, 0.5895), (0.6191, 1.121, 0.2417), (0.2145, 1.478, 0.2424), (-1.16, 0.8697, 0.5658), (-0.858, 0.9229, 0.3446), (-1.135, 0.5563, 0.3452), (-1.116, -0.7827, 0.6015), (-1.188, -0.5614, 0.3894), (-0.9383, -0.9113, 0.3901), (0.4897, -1.566, 0.6143), (0.1802, -1.465, 0.3907), (0.6616, -1.234, 0.4016), (1.492, 0.04618, 0.6985), (1.278, -0.187, 0.4479), (1.19, 0.2355, 0.4326), (0.39, 0.6335, 0.1606), (0.1107, 0.5798, 0.02864), (0.01866, 0.8631, 0.1323), (-0.5202, 0.688, 0.1323), (-0.5017, 0.4143, -0.04965), (-0.7614, 0.2929, 0.08228), (-0.8766, -0.3354, 0.03915), (-0.5009, -0.376, -0.06907), (-0.6346, -0.7305, 0.06977), (0.723, 0.1751, 0.1606), (0.8059, -0.2164, 0.08228), (0.5649, -0.04128, -0.02141), (0.0466, -0.9518, 0.06977), (0.1945, -0.6019, -0.06908), (0.5, -0.7827, 0.03914), (1.643, -0.4158, 0.7305), (1.534, -0.3036, 0.7062), (1.473, -0.4419, 0.4615), (1.404, -0.7194, 0.6702), (1.471, -0.5224, 0.7731), (1.371, -0.5696, 0.5519), (1.544, -0.1593, 0.5649), (1.349, -0.3018, 0.5123)], [(22, 162)], [(0, 73, 42), (1, 43, 45), (0, 42, 47), (0, 47, 49), (0, 49, 76), (1, 45, 52), (2, 44, 54), (3, 48, 56), (4, 50, 58), (5, 51, 60), (1, 52, 85), (2, 54, 87), (3, 56, 89), (4, 58, 91), (5, 60, 83), (6, 62, 67), (7, 63, 69), (8, 64, 70), (9, 65, 71), (10, 66, 98), (38, 102, 68), (38, 103, 102), (36, 96, 104), (41, 105, 101), (41, 106, 105), (35, 95, 107), (40, 108, 100), (40, 109, 108), (34, 94, 110), (39, 111, 99), (39, 112, 111), (33, 93, 113), (37, 114, 97), (37, 115, 114), (32, 92, 116), (23, 117, 53), (23, 118, 117), (30, 90, 119), (31, 120, 61), (31, 121, 120), (28, 88, 122), (29, 123, 59), (29, 124, 123), (26, 86, 125), (27, 126, 57), (27, 127, 126), (24, 84, 128), (25, 129, 55), (25, 130, 129), (130, 52, 167, 165), (30, 132, 90), (30, 133, 132), (21, 81, 134), (28, 135, 88), (28, 136, 135), (20, 80, 137), (26, 138, 86), (26, 139, 138), (18, 78, 140), (24, 141, 84), (24, 142, 141), (14, 74, 143), (52, 145, 169, 167), (144, 82, 163, 168), (15, 75, 146), (16, 147, 46), (16, 148, 147), (19, 79, 149), (19, 150, 79), (19, 151, 150), (17, 77, 152), (17, 153, 77), (17, 154, 153), (12, 72, 155), (15, 156, 75), (15, 157, 156), (13, 73, 158), (12, 159, 72), (12, 160, 159), (13, 43, 161), (161, 74, 14), (161, 43, 74), (43, 1, 74), (159, 161, 14), (159, 160, 161), (160, 13, 161), (72, 44, 2), (72, 159, 44), (159, 14, 44), (158, 76, 16), (158, 73, 76), (73, 0, 76), (156, 158, 16), (156, 157, 158), (157, 13, 158), (75, 46, 5), (75, 156, 46), (156, 16, 46), (155, 78, 18), (155, 72, 78), (72, 2, 78), (153, 155, 18), (153, 154, 155), (154, 12, 155), (77, 48, 3), (77, 153, 48), (153, 18, 48), (152, 80, 20), (152, 77, 80), (77, 3, 80), (150, 152, 20), (150, 151, 152), (151, 17, 152), (79, 50, 4), (79, 150, 50), (150, 20, 50), (149, 81, 21), (149, 79, 81), (79, 4, 81), (147, 149, 21), (147, 148, 149), (148, 19, 149), (46, 51, 5), (46, 147, 51), (147, 21, 51), (146, 83, 23), (146, 75, 83), (75, 5, 83), (144, 146, 23), (144, 145, 146), (145, 15, 146), (82, 53, 10), (82, 144, 53), (144, 23, 53), (143, 85, 25), (143, 74, 85), (74, 1, 85), (141, 143, 25), (141, 142, 143), (142, 14, 143), (84, 55, 6), (84, 141, 55), (141, 25, 55), (140, 87, 27), (140, 78, 87), (78, 2, 87), (138, 140, 27), (138, 139, 140), (139, 18, 140), (86, 57, 7), (86, 138, 57), (138, 27, 57), (137, 89, 29), (137, 80, 89), (80, 3, 89), (135, 137, 29), (135, 136, 137), (136, 20, 137), (88, 59, 8), (88, 135, 59), (135, 29, 59), (134, 91, 31), (134, 81, 91), (81, 4, 91), (132, 134, 31), (132, 133, 134), (133, 21, 134), (90, 61, 9), (90, 132, 61), (132, 31, 61), (131, 92, 32), (131, 82, 92), (82, 10, 92), (129, 131, 32), (129, 130, 131), (82, 131, 166, 163), (55, 62, 6), (55, 129, 62), (129, 32, 62), (128, 93, 33), (128, 84, 93), (84, 6, 93), (126, 128, 33), (126, 127, 128), (127, 24, 128), (57, 63, 7), (57, 126, 63), (126, 33, 63), (125, 94, 34), (125, 86, 94), (86, 7, 94), (123, 125, 34), (123, 124, 125), (124, 26, 125), (59, 64, 8), (59, 123, 64), (123, 34, 64), (122, 95, 35), (122, 88, 95), (88, 8, 95), (120, 122, 35), (120, 121, 122), (121, 28, 122), (61, 65, 9), (61, 120, 65), (120, 35, 65), (119, 96, 36), (119, 90, 96), (90, 9, 96), (117, 119, 36), (117, 118, 119), (118, 30, 119), (53, 66, 10), (53, 117, 66), (117, 36, 66), (116, 98, 38), (116, 92, 98), (92, 10, 98), (114, 116, 38), (114, 115, 116), (115, 32, 116), (97, 68, 11), (97, 114, 68), (114, 38, 68), (113, 67, 37), (113, 93, 67), (93, 6, 67), (111, 113, 37), (111, 112, 113), (112, 33, 113), (99, 97, 11), (99, 111, 97), (111, 37, 97), (110, 69, 39), (110, 94, 69), (94, 7, 69), (108, 110, 39), (108, 109, 110), (109, 34, 110), (100, 99, 11), (100, 108, 99), (108, 39, 99), (107, 70, 40), (107, 95, 70), (95, 8, 70), (105, 107, 40), (105, 106, 107), (106, 35, 107), (101, 100, 11), (101, 105, 100), (105, 40, 100), (104, 71, 41), (104, 96, 71), (96, 9, 71), (102, 104, 41), (102, 103, 104), (103, 36, 104), (68, 101, 11), (68, 102, 101), (102, 41, 101), (98, 103, 38), (98, 66, 103), (66, 36, 103), (71, 106, 41), (71, 65, 106), (65, 35, 106), (70, 109, 40), (70, 64, 109), (64, 34, 109), (69, 112, 39), (69, 63, 112), (63, 33, 112), (67, 115, 37), (67, 62, 115), (62, 32, 115), (83, 118, 23), (83, 60, 118), (60, 30, 118), (91, 121, 31), (91, 58, 121), (58, 28, 121), (89, 124, 29), (89, 56, 124), (56, 26, 124), (87, 127, 27), (87, 54, 127), (54, 24, 127), (85, 130, 25), (85, 52, 130), (145, 144, 168, 169), (60, 133, 30), (60, 51, 133), (51, 21, 133), (58, 136, 28), (58, 50, 136), (50, 20, 136), (56, 139, 26), (56, 48, 139), (48, 18, 139), (54, 142, 24), (54, 44, 142), (44, 14, 142), (131, 130, 165, 166), (52, 45, 145), (45, 15, 145), (76, 148, 16), (76, 49, 148), (49, 19, 148), (49, 151, 19), (49, 47, 151), (47, 17, 151), (47, 154, 17), (47, 42, 154), (42, 12, 154), (45, 157, 15), (45, 43, 157), (43, 13, 157), (42, 160, 12), (42, 73, 160), (73, 13, 160), (164, 163, 166), (164, 168, 163), (164, 169, 168), (165, 164, 166), (167, 164, 165), (167, 169, 164)])
me_icosphere.materials.append(mat_fat)
me_icosphere.use_remesh_preserve_volume = False
me_icosphere.use_remesh_preserve_attributes = False
me_icosphere.use_mirror_vertex_groups = False
me_icosphere.update()

# ---- objects
ob_lamp_003 = bpy.data.objects.new('Lamp.003', light_lamp_003)
ob_lamp_002 = bpy.data.objects.new('Lamp.002', light_lamp_002)
ob_lamp_001 = bpy.data.objects.new('Lamp.001', light_lamp_001)
ob_sphere = bpy.data.objects.new('Sphere', me_sphere)
ob_icosphere = bpy.data.objects.new('Icosphere', me_icosphere)
ob_lamp = bpy.data.objects.new('Lamp', light_lamp)
ob_camera = bpy.data.objects.new('Camera', cam_camera)

# ---- transforms, parenting, visibility, modifiers, constraints
ob_lamp_003.location = (0.9546, -2.513, 1.061)
ob_lamp_003.rotation_euler = (0.6503, 0.05522, 1.866)
ob_lamp_003.lock_rotations_4d = False
ob_lamp_003.empty_display_type = 'ARROWS'
ob_lamp_003.color = (0.0, 0.0, 0.0, 0.0)
ob_lamp_003.lineart.crease_threshold = 0.0
ob_lamp_002.location = (4.493, -2.576, -0.3249)
ob_lamp_002.rotation_euler = (0.6503, 0.05522, 1.866)
ob_lamp_002.lock_rotations_4d = False
ob_lamp_002.empty_display_type = 'ARROWS'
ob_lamp_002.color = (0.0, 0.0, 0.0, 0.0)
ob_lamp_002.lineart.crease_threshold = 0.0
ob_lamp_001.location = (-1.562, -4.238, 3.858)
ob_lamp_001.rotation_euler = (0.6503, 0.05522, 1.866)
ob_lamp_001.lock_rotations_4d = False
ob_lamp_001.empty_display_type = 'ARROWS'
ob_lamp_001.color = (0.0, 0.0, 0.0, 0.0)
ob_lamp_001.lineart.crease_threshold = 0.0
ob_sphere.location = (0.0, 0.0, 0.0)
ob_sphere.scale = (1.829, 1.829, 0.2175)
ob_sphere.lineart.crease_threshold = 0.0
ob_icosphere.location = (0.0, 0.0, 0.0)
ob_icosphere.lineart.crease_threshold = 0.0
ob_lamp.location = (4.076, 1.005, 5.904)
ob_lamp.rotation_euler = (0.6503, 0.05522, 1.866)
ob_lamp.lock_rotations_4d = False
ob_lamp.empty_display_type = 'ARROWS'
ob_lamp.color = (0.0, 0.0, 0.0, 0.0)
ob_lamp.lineart.crease_threshold = 0.0
ob_camera.location = (7.481, -6.508, 5.344)
ob_camera.rotation_euler = (1.109, 0.01082, 0.8149)
ob_camera.lock_rotations_4d = False
ob_camera.empty_display_type = 'ARROWS'
ob_camera.color = (0.0, 0.0, 0.0, 0.0)
ob_camera.display_type = 'WIRE'
ob_camera.lineart.crease_threshold = 0.0

# ---- collection membership
col_collection_1.objects.link(ob_lamp_003)
col_collection_1.objects.link(ob_lamp_002)
col_collection_1.objects.link(ob_lamp_001)
col_collection_1.objects.link(ob_sphere)
col_collection_1.objects.link(ob_icosphere)
col_collection_1.objects.link(ob_lamp)
col_collection_1.objects.link(ob_camera)

# ---- scene / render settings (as saved in the file)
scene.camera = ob_camera
scene.frame_start = 1; scene.frame_end = 250; scene.frame_set(0)
scene.render.engine = 'BLENDER_EEVEE_NEXT'
scene.render.resolution_percentage = 50
scene.render.dither_intensity = 0.0
scene.render.film_transparent = True
scene.cycles.use_denoising = False
scene.cycles.samples = 10
scene.cycles.sampling_pattern = 'TABULATED_SOBOL'
scene.cycles.light_sampling_threshold = 0.0
scene.cycles.use_adaptive_sampling = False
scene.cycles.use_light_tree = False
scene.cycles.blur_glossy = 0.0
scene.cycles.pixel_filter_type = 'GAUSSIAN'
scene.cycles.sample_clamp_indirect = 0.0
scene.view_settings.view_transform = 'Standard'
bpy.context.view_layer.update()
